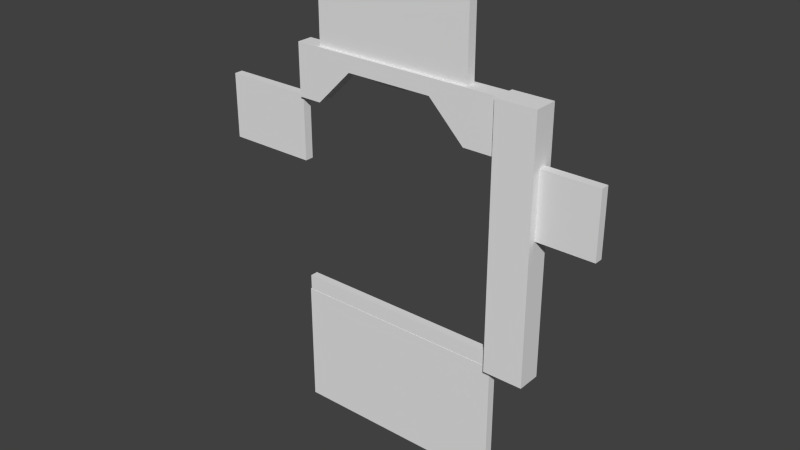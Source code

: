 # Source: door_wall3.blend  (saved by Blender 2.76.0; exported with 4.5.12 LTS)
import bpy
from mathutils import Matrix  # noqa: F401  (used for matrix-valued properties, if any)

bpy.ops.wm.read_factory_settings(use_empty=True)
scene = bpy.context.scene
scene.name = 'Scene'

# ---- collections
col_collection_1 = bpy.data.collections.new('Collection 1'); scene.collection.children.link(col_collection_1)

# ---- materials (node trees are filled in below, after node groups)
mat_door_wall3 = bpy.data.materials.new('door_wall3')
mat_door_wall3.alpha_threshold = 0.0
mat_door_wall3.use_transparent_shadow = False
mat_door_wall3.roughness = 0.5

# ---- material node trees

# ---- world
world_world = bpy.data.worlds.new('World'); scene.world = world_world
world_world.color = (0.05088, 0.05088, 0.05088)
world_world.use_sun_shadow = False
world_world.sun_shadow_jitter_overblur = 0.0
world_world.cycles.sampling_method = 'NONE'
world_world.cycles.sample_map_resolution = 256

# ---- meshes
me_door_wall3_006 = bpy.data.meshes.new('door_wall3.006')
me_door_wall3_006.from_pydata([(-1.28, 9.05e-09, 1.4), (-1.28, 5.739e-08, 2.04), (-0.4017, 9.05e-09, 1.4), (-1.042, 5.739e-08, 2.04), (-1.28, -0.04, 2.04), (-1.28, -0.04, 1.4), (-0.4017, -0.04, 1.4), (-1.042, -0.04, 2.04)], [], [(0, 1, 3, 2), (5, 6, 7, 4), (3, 1, 4, 7), (1, 0, 5, 4), (2, 3, 7, 6), (0, 2, 6, 5)])
_uv = me_door_wall3_006.uv_layers.new(name='UVMap')
_uv.uv.foreach_set('vector', [7.276e-12, 0.5468, 3.801e-11, 0.7969, 0.09298, 0.7969, 0.3431, 0.5468, 0.004998, 0.5468, 0.3176, 0.5468, 0.08971, 0.7969, 0.004998, 0.7969, 0.09298, 0.7969, 3.801e-11, 0.7969, 3.801e-11, 0.7969, 0.09298, 0.7969, 0.0372, 0.8744, 0.0372, 0.8166, 0.0372, 0.8166, 0.0372, 0.8744, 0.02588, 0.5501, 0.0263, 0.7894, 0.0263, 0.7894, 0.02588, 0.5501, 0.1159, 0.7634, 0.005736, 0.7634, 0.005736, 0.7634, 0.1159, 0.7634])
me_door_wall3_006.materials.append(mat_door_wall3)
me_door_wall3_006.use_remesh_preserve_volume = False
me_door_wall3_006.use_remesh_preserve_attributes = False
me_door_wall3_006.use_mirror_vertex_groups = False
me_door_wall3_006.update()
me_door_wall3_005 = bpy.data.meshes.new('door_wall3.005')
me_door_wall3_005.from_pydata([(-0.07839, 9.05e-09, 1.4), (0.5619, 5.739e-08, 2.04), (0.8803, 9.05e-09, 1.4), (0.8803, 5.739e-08, 2.04), (0.8803, -0.04, 1.4), (-0.07839, -0.04, 1.4), (0.8803, -0.04, 2.04), (0.5619, -0.04, 2.04)], [], [(0, 1, 3, 2), (5, 4, 6, 7), (3, 1, 7, 6), (1, 0, 5, 7), (0, 2, 4, 5), (2, 3, 6, 4)])
_uv = me_door_wall3_005.uv_layers.new(name='UVMap')
_uv.uv.foreach_set('vector', [0.4694, 0.5468, 0.7195, 0.7969, 0.8439, 0.7969, 0.8439, 0.5468, 0.5012, 0.5468, 0.838, 0.5468, 0.838, 0.7969, 0.7261, 0.7969, 0.8009, 0.6856, 0.6765, 0.6856, 0.6765, 0.6856, 0.8009, 0.6856, 0.7271, 0.7977, 0.7274, 0.547, 0.7274, 0.547, 0.7271, 0.7977, 0.715, 0.7617, 0.8053, 0.7617, 0.8053, 0.7617, 0.715, 0.7617, 0.793, 0.8075, 0.793, 0.8797, 0.7885, 0.8797, 0.7885, 0.8075])
me_door_wall3_005.materials.append(mat_door_wall3)
me_door_wall3_005.use_remesh_preserve_volume = False
me_door_wall3_005.use_remesh_preserve_attributes = False
me_door_wall3_005.use_mirror_vertex_groups = False
me_door_wall3_005.update()
me_door_wall3_004 = bpy.data.meshes.new('door_wall3.004')
me_door_wall3_004.from_pydata([(1.28, -0.04, 2.56), (0.8803, -0.08, 2.56), (-1.28, -0.08, 2.56), (1.28, -0.04, 1.4), (1.28, -0.04, 2.04), (-1.28, -0.08, 2.4), (-0.6819, -0.08, 2.4), (-1.28, -0.08, 2.04), (-1.042, -0.08, 2.04), (0.8803, -0.08, 2.04), (0.5619, -0.08, 2.04), (0.8803, -0.08, 2.4), (0.2018, -0.08, 2.4), (0.8803, -0.12, 6.048e-09), (1.28, -0.12, 6.048e-09), (1.28, -0.12, 2.56), (0.8803, -0.12, 2.56), (1.28, -0.04298, 1.4), (1.28, -0.04298, 2.043), (1.846, -0.04298, 1.4), (1.846, -0.04298, 2.043), (0.5657, -0.04678, 2.56), (-1.048, -0.04678, 2.56), (0.5657, -0.04678, 3.372), (-1.048, -0.04678, 3.372), (-1.28, -0.04395, 2.051), (-1.28, -0.04395, 1.394), (-2.189, -0.04395, 2.051), (-2.189, -0.04395, 1.394), (-1.29, -0.04218, 1.788e-07), (0.8917, -0.04218, 0.0), (-1.29, -0.04218, -1.255), (0.8917, -0.04218, -1.255), (1.28, 0.0, 2.04), (1.28, 0.04, 2.56), (0.8803, 0.08, 2.56), (-1.28, 0.08, 2.56), (1.28, 0.04, 1.4), (1.28, 0.04, 2.04), (-1.28, 0.08, 2.4), (-0.6819, 0.08, 2.4), (-1.28, 0.08, 2.04), (-1.042, 0.08, 2.04), (0.8803, 0.08, 2.04), (0.5619, 0.08, 2.04), (0.8803, 0.08, 2.4), (0.2018, 0.08, 2.4), (0.8803, 0.12, 6.048e-09), (1.28, 0.12, 6.048e-09), (1.28, 0.12, 2.56), (0.8803, 0.12, 2.56), (1.28, 0.04298, 1.4), (1.28, 0.04298, 2.043), (1.846, 0.04298, 1.4), (1.846, 0.04298, 2.043), (0.5657, 0.04678, 2.56), (-1.048, 0.04678, 2.56), (0.5657, 0.04678, 3.372), (-1.048, 0.04678, 3.372), (-1.28, 0.04395, 2.051), (-1.28, 0.04395, 1.394), (-2.189, 0.04395, 2.051), (-2.189, 0.04395, 1.394), (-1.29, 0.04218, 1.788e-07), (0.8917, 0.04218, 0.0), (-1.29, 0.04218, -1.255), (0.8917, 0.04218, -1.255)], [], [(12, 1, 2), (10, 9, 11), (8, 6, 5), (11, 1, 12), (4, 15, 3), (63, 29, 64), (34, 33, 38), (65, 66, 32), (19, 53, 20), (6, 40, 12), (34, 49, 35), (40, 46, 12), (62, 60, 26), (33, 34, 0), (53, 54, 20), (10, 44, 9), (7, 41, 8), (48, 37, 3), (54, 52, 18), (57, 58, 24), (41, 39, 42), (3, 14, 48), (18, 17, 20), (20, 54, 18), (1, 34, 35), (36, 2, 1), (15, 16, 13), (43, 45, 50), (65, 31, 29), (27, 61, 28), (4, 33, 0), (29, 30, 64), (1, 11, 16), (30, 29, 32), (53, 19, 17), (44, 43, 9), (17, 19, 20), (61, 62, 28), (21, 23, 24), (26, 25, 28), (57, 23, 21), (58, 56, 22), (25, 27, 28), (49, 38, 37), (66, 64, 30), (25, 26, 60), (42, 40, 6), (29, 31, 32), (48, 49, 37), (2, 5, 6), (35, 46, 36), (45, 43, 44), (39, 40, 42), (46, 44, 10), (0, 15, 4), (31, 65, 32), (49, 34, 38), (14, 15, 13), (13, 47, 14), (41, 42, 8), (15, 0, 1), (3, 15, 14), (24, 58, 22), (12, 46, 10), (2, 36, 39), (40, 39, 36), (50, 49, 47), (28, 62, 26), (7, 8, 5), (45, 35, 50), (12, 10, 11), (51, 53, 17), (22, 21, 24), (23, 57, 24), (47, 48, 14), (1, 16, 15), (49, 48, 47), (43, 50, 47), (59, 61, 27), (39, 7, 5), (39, 5, 2), (9, 47, 13), (32, 66, 30), (36, 46, 40), (39, 41, 7), (25, 59, 27), (54, 53, 51), (46, 45, 44), (58, 57, 55), (59, 25, 60), (45, 46, 35), (8, 42, 6), (62, 61, 59), (55, 57, 21), (49, 50, 35), (1, 0, 34), (63, 65, 29), (66, 65, 63), (35, 36, 1), (6, 12, 2), (16, 11, 9), (13, 16, 9), (9, 43, 47), (52, 54, 51), (56, 58, 55), (60, 62, 59), (64, 66, 63)])
_uv = me_door_wall3_004.uv_layers.new(name='UVMap')
_uv.uv.foreach_set('vector', [0.5788, 0.9376, 0.8439, 1.0, 0.0, 1.0, 0.7431, 0.7969, 0.8439, 0.7969, 0.8439, 0.9376, 0.0628, 0.7969, 0.2035, 0.9376, 1.002e-12, 0.9376, 0.8439, 0.9376, 0.8439, 1.0, 0.5788, 0.9376, 0.998, 0.7969, 0.998, 1.0, 0.998, 0.5468, 0.9093, 0.7997, 0.9093, 0.7997, 0.9092, 0.8124, 0.998, 1.0, 0.998, 0.7969, 0.998, 0.7969, 0.998, 0.5468, 0.998, 0.7969, 0.998, 0.7969, 0.998, 0.5468, 0.998, 0.5468, 0.998, 0.7969, 0.2336, 0.9371, 0.2336, 0.9371, 0.5788, 0.9371, 1.0, 0.9995, 1.0, 0.9995, 0.8439, 0.9995, 0.2336, 0.9371, 0.5788, 0.9371, 0.5788, 0.9371, 0.9968, 0.7952, 0.9968, 0.7952, 0.9968, 0.7952, 0.998, 0.7969, 0.998, 1.0, 0.998, 1.0, 0.998, 0.5468, 0.998, 0.7969, 0.998, 0.7969, 0.7195, 0.8511, 0.7195, 0.8511, 0.8439, 0.8511, 3.801e-11, 0.8511, 3.801e-11, 0.8511, 0.09298, 0.8511, 0.998, 0.0, 0.998, 0.5468, 0.998, 0.5468, 0.998, 0.7969, 0.998, 0.7969, 0.998, 0.7969, 0.998, 0.5468, 0.998, 0.7969, 0.998, 0.7969, 3.801e-11, 0.7969, 1.002e-12, 0.9376, 0.0628, 0.7969, 0.998, 0.5468, 0.998, 0.0, 0.998, 0.0, 0.998, 0.7969, 0.998, 0.5468, 0.998, 0.7969, 0.998, 0.7969, 0.998, 0.7969, 0.998, 0.7969, 0.8439, 0.9995, 1.0, 0.9995, 0.8439, 0.9995, 0.0, 0.9995, 0.0, 0.9995, 0.8439, 0.9995, 1.0, 1.0, 0.8439, 1.0, 0.8439, 3.638e-11, 0.8439, 0.7969, 0.8439, 0.9376, 0.8439, 1.0, 0.998, 0.5468, 0.998, 0.5468, 0.998, 0.5468, 0.998, 0.5468, 0.998, 0.5468, 0.998, 0.7969, 0.998, 0.7969, 0.998, 0.7969, 0.998, 1.0, 0.9093, 0.7997, 0.9092, 0.8124, 0.9092, 0.8124, 0.8439, 1.0, 0.8439, 0.9376, 0.8439, 1.0, 0.998, 0.7969, 0.998, 0.5468, 0.998, 0.7969, 0.998, 0.5468, 0.998, 0.5468, 0.998, 0.5468, 0.7195, 0.8511, 0.8439, 0.8511, 0.8439, 0.8511, 0.998, 0.5468, 0.998, 0.5468, 0.998, 0.7969, 0.998, 0.5468, 0.998, 0.7969, 0.998, 0.7969, 0.998, 0.5468, 0.998, 0.5468, 0.998, 0.7969, 0.998, 0.7969, 0.998, 0.5468, 0.998, 0.7969, 0.998, 0.5468, 0.998, 0.5468, 0.998, 0.5468, 0.9968, 0.7952, 0.9968, 0.7952, 0.9968, 0.7952, 0.998, 0.5468, 0.998, 0.5468, 0.998, 0.7969, 0.998, 1.0, 0.998, 0.7969, 0.998, 0.5468, 0.9968, 0.7952, 0.9968, 0.7952, 0.9968, 0.7952, 0.9349, 0.7901, 0.9349, 0.802, 0.9349, 0.802, 0.05615, 0.9247, 0.1537, 0.9276, 0.1537, 0.9276, 0.998, 0.5468, 0.998, 0.5468, 0.998, 0.7969, 0.998, 0.0, 0.998, 1.0, 0.998, 0.5468, 0.0, 1.0, 1.002e-12, 0.9376, 0.2336, 0.9376, 0.8439, 1.0, 0.5788, 0.9376, 0.0, 1.0, 0.8439, 0.9376, 0.8439, 0.7969, 0.7431, 0.7969, 1.002e-12, 0.9376, 0.2035, 0.9376, 0.0628, 0.7969, 0.6334, 0.9289, 0.8323, 0.9286, 0.8323, 0.9286, 0.998, 1.0, 0.998, 1.0, 0.998, 0.7969, 0.998, 0.5468, 0.998, 0.5468, 0.998, 0.7969, 0.998, 1.0, 0.998, 1.0, 0.998, 0.7969, 1.0, 0.0, 1.0, 1.0, 0.8439, 3.638e-11, 0.8439, -0.0004922, 0.8439, -0.0004922, 1.0, -0.0004922, 3.801e-11, 0.8511, 0.09298, 0.8511, 0.09298, 0.8511, 1.0, 0.9995, 1.0, 0.9995, 0.8439, 0.9995, 0.998, 0.5468, 0.998, 1.0, 0.998, 0.0, 0.9968, 0.7952, 0.9968, 0.7952, 0.9968, 0.7952, 0.6334, 0.9289, 0.6334, 0.9289, 0.8323, 0.9286, 0.0, 1.0, 0.0, 1.0, 1.002e-12, 0.9376, 0.2336, 0.9376, 1.002e-12, 0.9376, 0.0, 1.0, 0.8439, 1.0, 1.0, 1.0, 0.8439, 3.638e-11, 0.9968, 0.7952, 0.9968, 0.7952, 0.9968, 0.7952, 3.801e-11, 0.7969, 0.0628, 0.7969, 1.002e-12, 0.9376, 0.8439, 0.9376, 0.8439, 1.0, 0.8439, 1.0, 0.6024, 0.9376, 0.7431, 0.7969, 0.8439, 0.9376, 0.998, 0.5468, 0.998, 0.5468, 0.998, 0.5468, 0.998, 0.7969, 0.998, 0.5468, 0.998, 0.7969, 0.998, 0.5468, 0.998, 0.5468, 0.998, 0.7969, 0.8439, -0.0004922, 1.0, -0.0004922, 1.0, -0.0004922, 0.8439, 0.9995, 0.8439, 0.9995, 1.0, 0.9995, 1.0, 1.0, 1.0, 0.0, 0.8439, 3.638e-11, 0.8439, 0.7969, 0.8439, 1.0, 0.8439, 3.638e-11, 0.998, 0.5468, 0.998, 0.5468, 0.998, 0.5468, 1.002e-12, 0.9376, 3.801e-11, 0.7969, 1.002e-12, 0.9376, 1.002e-12, 0.9376, 1.002e-12, 0.9376, 0.0, 1.0, 0.8439, 0.7969, 0.8439, 3.638e-11, 0.8439, 3.638e-11, 0.9968, 0.7952, 0.9968, 0.7952, 0.9968, 0.7952, 0.0, 1.0, 0.5788, 0.9376, 0.2336, 0.9376, 1.002e-12, 0.9376, 3.801e-11, 0.7969, 3.801e-11, 0.7969, 0.998, 0.5468, 0.998, 0.5468, 0.998, 0.5468, 0.998, 0.7969, 0.998, 0.5468, 0.998, 0.5468, 0.6024, 0.9376, 0.8439, 0.9376, 0.7431, 0.7969, 0.998, 0.7969, 0.998, 0.5468, 0.998, 0.5468, 0.9349, 0.7901, 0.9349, 0.7901, 0.9349, 0.802, 0.8439, 0.9376, 0.5788, 0.9376, 0.8439, 1.0, 0.05615, 0.9247, 0.05615, 0.9247, 0.1537, 0.9276, 0.998, 0.7969, 0.998, 0.5468, 0.998, 0.5468, 0.998, 0.5468, 0.998, 0.5468, 0.998, 0.5468, 1.0, 0.9995, 0.8439, 0.9995, 0.8439, 0.9995, 0.8439, 0.9995, 1.0, 0.9995, 1.0, 0.9995, 0.998, 0.5468, 0.998, 0.5468, 0.998, 0.5468, 0.998, 0.7969, 0.998, 0.5468, 0.998, 0.5468, 0.8439, 0.9995, 0.0, 0.9995, 0.8439, 0.9995, 0.2336, 0.9376, 0.5788, 0.9376, 0.0, 1.0, 0.8439, 1.0, 0.8439, 0.9376, 0.8439, 0.7969, 0.8439, 3.638e-11, 0.8439, 1.0, 0.8439, 0.7969, 0.8439, 0.7969, 0.8439, 0.7969, 0.8439, 3.638e-11, 0.998, 0.7969, 0.998, 0.7969, 0.998, 0.5468, 0.998, 0.7969, 0.998, 0.7969, 0.998, 0.5468, 0.998, 0.7969, 0.998, 0.7969, 0.998, 0.5468, 0.998, 0.7969, 0.998, 0.7969, 0.998, 0.5468])
me_door_wall3_004.materials.append(mat_door_wall3)
me_door_wall3_004.use_remesh_preserve_volume = False
me_door_wall3_004.use_remesh_preserve_attributes = False
me_door_wall3_004.use_mirror_vertex_groups = False
me_door_wall3_004.update()
me_door_wall3_001 = bpy.data.meshes.new('door_wall3.001')
me_door_wall3_001.from_pydata([(-0.07839, 9.05e-09, 1.4), (0.5619, 5.739e-08, 2.04), (-0.4017, 9.05e-09, 1.4), (-1.042, 5.739e-08, 2.04), (0.2018, 8.457e-08, 2.4), (-0.6819, 8.457e-08, 2.4), (0.5619, -0.04, 2.04), (-0.07839, -0.04, 1.4), (-0.4017, -0.04, 1.4), (-1.042, -0.04, 2.04), (0.2018, -0.04, 2.4), (-0.6819, -0.04, 2.4)], [], [(8, 7, 6, 9), (9, 6, 10, 11), (5, 3, 9, 11), (1, 4, 10, 6), (0, 1, 6, 7), (4, 5, 11, 10), (3, 2, 8, 9), (2, 0, 7, 8)])
_uv = me_door_wall3_001.uv_layers.new(name='UVMap')
_uv.uv.foreach_set('vector', [0.3485, 0.5623, 0.4639, 0.5623, 0.6925, 0.7964, 0.12, 0.7964, 0.12, 0.7964, 0.6925, 0.7964, 0.564, 0.9357, 0.2485, 0.9357, 0.2485, 0.9357, 0.12, 0.7964, 0.12, 0.7964, 0.2485, 0.9357, 0.6925, 0.7964, 0.564, 0.9357, 0.564, 0.9357, 0.6925, 0.7964, 0.4639, 0.5623, 0.6925, 0.7964, 0.6925, 0.7964, 0.4639, 0.5623, 0.564, 0.9357, 0.2485, 0.9357, 0.2485, 0.9357, 0.564, 0.9357, 0.12, 0.7964, 0.3485, 0.5623, 0.3485, 0.5623, 0.12, 0.7964, 0.3485, 0.5623, 0.4639, 0.5623, 0.4639, 0.5623, 0.3485, 0.5623])
me_door_wall3_001.materials.append(mat_door_wall3)
me_door_wall3_001.use_remesh_preserve_volume = False
me_door_wall3_001.use_remesh_preserve_attributes = False
me_door_wall3_001.use_mirror_vertex_groups = False
me_door_wall3_001.update()
me_door_wall3 = bpy.data.meshes.new('door_wall3')
me_door_wall3.from_pydata([(-1.28, -0.04, 1.4), (-1.28, -0.04, 3.02e-09), (0.8803, -0.04, 1.4), (0.8803, -0.04, 3.02e-09), (-1.28, 0.04, 1.4), (-1.28, 0.04, 3.02e-09), (0.8803, 0.04, 1.4), (0.8803, 0.04, 3.02e-09)], [], [(3, 2, 0), (1, 3, 0), (3, 7, 2), (0, 4, 1), (5, 7, 3), (0, 2, 6), (7, 6, 2), (4, 6, 7), (1, 5, 3), (5, 4, 7), (4, 0, 6), (4, 5, 1)])
_uv = me_door_wall3.uv_layers.new(name='UVMap')
_uv.uv.foreach_set('vector', [0.8439, 3.638e-11, 0.8439, 0.5468, 7.276e-12, 0.5468, 0.0, 0.0, 0.8439, 3.638e-11, 7.276e-12, 0.5468, 0.8439, 3.638e-11, 0.8439, 3.638e-11, 0.8439, 0.5468, 7.276e-12, 0.5468, 7.276e-12, 0.5468, 0.0, 0.0, 0.0, 0.0, 0.8439, 3.638e-11, 0.8439, 3.638e-11, 7.276e-12, 0.4634, 0.8439, 0.4634, 0.8439, 0.4634, 0.8439, 3.638e-11, 0.8439, 0.5468, 0.8439, 0.5468, 7.276e-12, 0.5468, 0.8439, 0.5468, 0.8439, 3.638e-11, 0.0, 0.0, 0.0, 0.0, 0.8439, 3.638e-11, 0.0, 0.0, 7.276e-12, 0.5468, 0.8439, 3.638e-11, 7.276e-12, 0.4634, 7.276e-12, 0.4634, 0.8439, 0.4634, 7.276e-12, 0.5468, 0.0, 0.0, 0.0, 0.0])
me_door_wall3.materials.append(mat_door_wall3)
me_door_wall3.use_remesh_preserve_volume = False
me_door_wall3.use_remesh_preserve_attributes = False
me_door_wall3.use_mirror_vertex_groups = False
me_door_wall3.update()

# ---- objects
ob_door_wall3_004 = bpy.data.objects.new('door_wall3.004', me_door_wall3_006)
ob_door_wall3_003 = bpy.data.objects.new('door_wall3.003', me_door_wall3_005)
ob_door_wall3_002 = bpy.data.objects.new('door_wall3.002', me_door_wall3_004)
ob_door_wall3_001 = bpy.data.objects.new('door_wall3.001', me_door_wall3_001)
ob_door_wall3 = bpy.data.objects.new('door_wall3', me_door_wall3)

# ---- transforms, parenting, visibility, modifiers, constraints
ob_door_wall3_004.location = (-0.9017, 0.0, 0.0)
ob_door_wall3_004.lineart.crease_threshold = 0.0
_m = ob_door_wall3_004.modifiers.new('Mirror', 'MIRROR')
_m.use_axis = (False, True, False)
ob_door_wall3_003.location = (0.9629, 0.0, 0.0)
ob_door_wall3_003.lineart.crease_threshold = 0.0
_m = ob_door_wall3_003.modifiers.new('Mirror', 'MIRROR')
_m.use_axis = (False, True, False)
ob_door_wall3_002.location = (0.0, 0.0, 0.0)
ob_door_wall3_002.lineart.crease_threshold = 0.0
ob_door_wall3_001.location = (0.0, 0.0, 0.9645)
ob_door_wall3_001.lineart.crease_threshold = 0.0
_m = ob_door_wall3_001.modifiers.new('Mirror', 'MIRROR')
_m.use_axis = (False, True, False)
ob_door_wall3.location = (0.0, 0.0, -1.246)
ob_door_wall3.lineart.crease_threshold = 0.0

# ---- collection membership
col_collection_1.objects.link(ob_door_wall3_004)
col_collection_1.objects.link(ob_door_wall3_003)
col_collection_1.objects.link(ob_door_wall3_002)
col_collection_1.objects.link(ob_door_wall3_001)
col_collection_1.objects.link(ob_door_wall3)

# ---- scene / render settings (as saved in the file)
scene.frame_start = 1; scene.frame_end = 34; scene.frame_set(17)
scene.render.engine = 'BLENDER_EEVEE_NEXT'
scene.render.resolution_percentage = 50
scene.render.dither_intensity = 0.0
scene.cycles.use_denoising = False
scene.cycles.samples = 10
scene.cycles.sampling_pattern = 'TABULATED_SOBOL'
scene.cycles.light_sampling_threshold = 0.0
scene.cycles.use_adaptive_sampling = False
scene.cycles.use_light_tree = False
scene.cycles.blur_glossy = 0.0
scene.cycles.pixel_filter_type = 'GAUSSIAN'
scene.cycles.sample_clamp_indirect = 0.0
scene.view_settings.view_transform = 'Standard'
bpy.context.view_layer.update()

# ---- added for rendering (the .blend has no active camera and no usable light): camera, sun
cam_auto = bpy.data.cameras.new('AutoCamera')
cam_auto.lens = 50.0
cam_auto.sensor_width = 36.0
cam_auto.clip_end = 1000.0
ob_auto_camera = bpy.data.objects.new('AutoCamera', cam_auto)
scene.collection.objects.link(ob_auto_camera)
ob_auto_camera.location = (5.51355, -6.82173, 5.60667)
ob_auto_camera.rotation_euler = (1.09748, -7.21219e-08, 0.694738)
scene.camera = ob_auto_camera
light_auto_sun = bpy.data.lights.new('AutoSun', 'SUN')
light_auto_sun.energy = 3.0
light_auto_sun.angle = 0.0523599
ob_auto_sun = bpy.data.objects.new('AutoSun', light_auto_sun)
scene.collection.objects.link(ob_auto_sun)
ob_auto_sun.rotation_euler = (0.872665, 0.174533, 0.523599)
bpy.context.view_layer.update()
